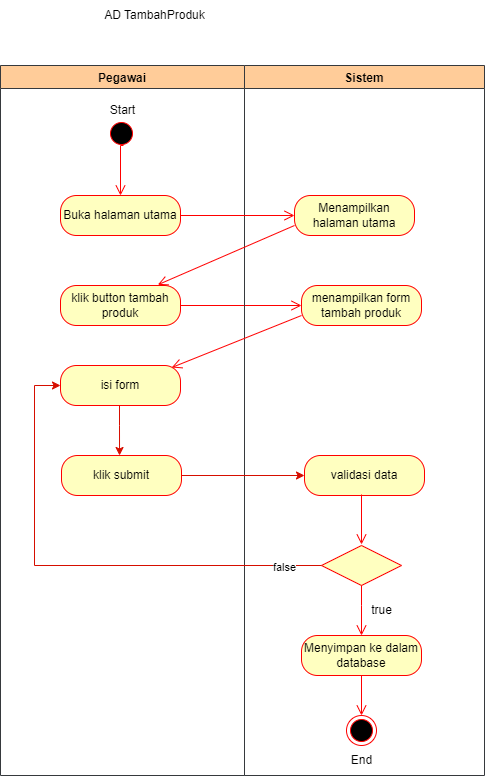

The diagram above was exported from draw.io. Its source (the exported page's mxGraphModel, read from the mxfile embedded in the PNG):
<mxGraphModel dx="1222" dy="550" grid="1" gridSize="10" guides="1" tooltips="1" connect="1" arrows="1" fold="1" page="1" pageScale="1" pageWidth="827" pageHeight="1169" math="0" shadow="0">
  <root>
    <mxCell id="0" />
    <mxCell id="1" parent="0" />
    <mxCell id="ePigA-k5aCXMsxzCjfxp-2" value="" style="edgeStyle=orthogonalEdgeStyle;html=1;verticalAlign=bottom;endArrow=open;endSize=8;strokeColor=#ff0000;rounded=0;entryX=0;entryY=0.5;entryDx=0;entryDy=0;exitX=1;exitY=0.5;exitDx=0;exitDy=0;" edge="1" parent="1" target="ePigA-k5aCXMsxzCjfxp-5" source="ePigA-k5aCXMsxzCjfxp-8">
      <mxGeometry relative="1" as="geometry">
        <mxPoint x="440" y="390" as="targetPoint" />
        <mxPoint x="290" y="390" as="sourcePoint" />
        <Array as="points" />
      </mxGeometry>
    </mxCell>
    <mxCell id="ePigA-k5aCXMsxzCjfxp-4" value="Sistem" style="swimlane;fillColor=#ffcc99;strokeColor=#36393d;" vertex="1" parent="1">
      <mxGeometry x="320" y="120" width="240" height="710" as="geometry" />
    </mxCell>
    <mxCell id="ePigA-k5aCXMsxzCjfxp-5" value="menampilkan form tambah produk" style="rounded=1;whiteSpace=wrap;html=1;arcSize=40;fontColor=#000000;fillColor=#ffffc0;strokeColor=#ff0000;" vertex="1" parent="ePigA-k5aCXMsxzCjfxp-4">
      <mxGeometry x="57" y="220" width="120" height="40" as="geometry" />
    </mxCell>
    <mxCell id="ePigA-k5aCXMsxzCjfxp-11" value="Menampilkan halaman utama" style="rounded=1;whiteSpace=wrap;html=1;arcSize=40;fontColor=#000000;fillColor=#ffffc0;strokeColor=#ff0000;" vertex="1" parent="ePigA-k5aCXMsxzCjfxp-4">
      <mxGeometry x="50" y="130" width="120" height="40" as="geometry" />
    </mxCell>
    <mxCell id="ePigA-k5aCXMsxzCjfxp-14" value="" style="rhombus;whiteSpace=wrap;html=1;fillColor=#ffffc0;strokeColor=#ff0000;" vertex="1" parent="ePigA-k5aCXMsxzCjfxp-4">
      <mxGeometry x="77" y="480" width="80" height="40" as="geometry" />
    </mxCell>
    <mxCell id="ePigA-k5aCXMsxzCjfxp-19" value="" style="ellipse;html=1;shape=endState;fillColor=#000000;strokeColor=#ff0000;" vertex="1" parent="ePigA-k5aCXMsxzCjfxp-4">
      <mxGeometry x="102" y="650" width="30" height="30" as="geometry" />
    </mxCell>
    <mxCell id="ePigA-k5aCXMsxzCjfxp-20" value="End" style="text;html=1;align=center;verticalAlign=middle;resizable=0;points=[];autosize=1;strokeColor=none;fillColor=none;" vertex="1" parent="ePigA-k5aCXMsxzCjfxp-4">
      <mxGeometry x="97" y="680" width="40" height="30" as="geometry" />
    </mxCell>
    <mxCell id="1AACmModLZJaNXwIisip-4" value="validasi data" style="rounded=1;whiteSpace=wrap;html=1;arcSize=40;fontColor=#000000;fillColor=#ffffc0;strokeColor=#ff0000;" vertex="1" parent="ePigA-k5aCXMsxzCjfxp-4">
      <mxGeometry x="60" y="390" width="120" height="40" as="geometry" />
    </mxCell>
    <mxCell id="1AACmModLZJaNXwIisip-8" value="Menyimpan ke dalam database" style="rounded=1;whiteSpace=wrap;html=1;arcSize=40;fontColor=#000000;fillColor=#ffffc0;strokeColor=#ff0000;" vertex="1" parent="ePigA-k5aCXMsxzCjfxp-4">
      <mxGeometry x="57" y="570" width="120" height="40" as="geometry" />
    </mxCell>
    <mxCell id="1AACmModLZJaNXwIisip-9" value="" style="edgeStyle=orthogonalEdgeStyle;html=1;align=left;verticalAlign=bottom;endArrow=open;endSize=8;strokeColor=#ff0000;rounded=0;entryX=0.5;entryY=0;entryDx=0;entryDy=0;exitX=0.5;exitY=1;exitDx=0;exitDy=0;" edge="1" parent="ePigA-k5aCXMsxzCjfxp-4" source="ePigA-k5aCXMsxzCjfxp-14">
      <mxGeometry x="0.4286" y="90" relative="1" as="geometry">
        <mxPoint x="117" y="570" as="targetPoint" />
        <mxPoint x="191" y="610" as="sourcePoint" />
        <mxPoint as="offset" />
        <Array as="points">
          <mxPoint x="117" y="540" />
          <mxPoint x="117" y="540" />
        </Array>
      </mxGeometry>
    </mxCell>
    <mxCell id="ePigA-k5aCXMsxzCjfxp-25" value="" style="edgeStyle=orthogonalEdgeStyle;html=1;align=left;verticalAlign=bottom;endArrow=open;endSize=8;strokeColor=#ff0000;rounded=0;exitX=0.5;exitY=1;exitDx=0;exitDy=0;entryX=0.5;entryY=0;entryDx=0;entryDy=0;" edge="1" parent="ePigA-k5aCXMsxzCjfxp-4" target="ePigA-k5aCXMsxzCjfxp-19">
      <mxGeometry x="0.4286" y="90" relative="1" as="geometry">
        <mxPoint x="260" y="693" as="targetPoint" />
        <mxPoint x="117" y="610" as="sourcePoint" />
        <mxPoint as="offset" />
      </mxGeometry>
    </mxCell>
    <mxCell id="1AACmModLZJaNXwIisip-21" value="true" style="text;html=1;align=center;verticalAlign=middle;resizable=0;points=[];autosize=1;strokeColor=none;fillColor=none;" vertex="1" parent="ePigA-k5aCXMsxzCjfxp-4">
      <mxGeometry x="117" y="530" width="40" height="30" as="geometry" />
    </mxCell>
    <mxCell id="ePigA-k5aCXMsxzCjfxp-21" value="AD TambahProduk" style="text;html=1;align=center;verticalAlign=middle;resizable=0;points=[];autosize=1;strokeColor=none;fillColor=none;" vertex="1" parent="1">
      <mxGeometry x="170" y="55" width="120" height="30" as="geometry" />
    </mxCell>
    <mxCell id="ePigA-k5aCXMsxzCjfxp-6" value="Pegawai" style="swimlane;fillColor=#ffcc99;strokeColor=#36393d;" vertex="1" parent="1">
      <mxGeometry x="76" y="120" width="244" height="710" as="geometry" />
    </mxCell>
    <mxCell id="ePigA-k5aCXMsxzCjfxp-7" value="Buka halaman utama" style="rounded=1;whiteSpace=wrap;html=1;arcSize=40;fontColor=#000000;fillColor=#ffffc0;strokeColor=#ff0000;" vertex="1" parent="ePigA-k5aCXMsxzCjfxp-6">
      <mxGeometry x="60" y="130" width="120" height="40" as="geometry" />
    </mxCell>
    <mxCell id="ePigA-k5aCXMsxzCjfxp-8" value="klik button tambah produk" style="rounded=1;whiteSpace=wrap;html=1;arcSize=40;fontColor=#000000;fillColor=#ffffc0;strokeColor=#ff0000;" vertex="1" parent="ePigA-k5aCXMsxzCjfxp-6">
      <mxGeometry x="60" y="220" width="120" height="40" as="geometry" />
    </mxCell>
    <mxCell id="ePigA-k5aCXMsxzCjfxp-9" value="Start" style="text;html=1;align=center;verticalAlign=middle;resizable=0;points=[];autosize=1;strokeColor=none;fillColor=none;" vertex="1" parent="ePigA-k5aCXMsxzCjfxp-6">
      <mxGeometry x="97" y="30" width="50" height="30" as="geometry" />
    </mxCell>
    <mxCell id="ePigA-k5aCXMsxzCjfxp-10" value="" style="ellipse;html=1;shape=startState;fillColor=#000000;strokeColor=#ff0000;" vertex="1" parent="ePigA-k5aCXMsxzCjfxp-6">
      <mxGeometry x="106" y="53" width="30" height="30" as="geometry" />
    </mxCell>
    <mxCell id="1AACmModLZJaNXwIisip-1" value="isi form" style="rounded=1;whiteSpace=wrap;html=1;arcSize=40;fontColor=#000000;fillColor=#ffffc0;strokeColor=#ff0000;" vertex="1" parent="ePigA-k5aCXMsxzCjfxp-6">
      <mxGeometry x="60" y="300" width="120" height="40" as="geometry" />
    </mxCell>
    <mxCell id="ePigA-k5aCXMsxzCjfxp-1" value="" style="edgeStyle=orthogonalEdgeStyle;html=1;verticalAlign=bottom;endArrow=open;endSize=8;strokeColor=#ff0000;rounded=0;entryX=0.5;entryY=0;entryDx=0;entryDy=0;" edge="1" parent="ePigA-k5aCXMsxzCjfxp-6" target="ePigA-k5aCXMsxzCjfxp-7">
      <mxGeometry relative="1" as="geometry">
        <mxPoint x="163" y="130" as="targetPoint" />
        <mxPoint x="123" y="80" as="sourcePoint" />
        <Array as="points">
          <mxPoint x="120" y="80" />
        </Array>
      </mxGeometry>
    </mxCell>
    <mxCell id="1AACmModLZJaNXwIisip-13" value="klik submit" style="rounded=1;whiteSpace=wrap;html=1;arcSize=40;fontColor=#000000;fillColor=#ffffc0;strokeColor=#ff0000;" vertex="1" parent="ePigA-k5aCXMsxzCjfxp-6">
      <mxGeometry x="61" y="390" width="120" height="40" as="geometry" />
    </mxCell>
    <mxCell id="1AACmModLZJaNXwIisip-17" value="" style="edgeStyle=orthogonalEdgeStyle;rounded=0;orthogonalLoop=1;jettySize=auto;html=1;strokeColor=#D60E00;entryX=0.442;entryY=0;entryDx=0;entryDy=0;entryPerimeter=0;" edge="1" parent="ePigA-k5aCXMsxzCjfxp-6">
      <mxGeometry relative="1" as="geometry">
        <mxPoint x="119" y="340" as="sourcePoint" />
        <mxPoint x="119.03999999999996" y="390" as="targetPoint" />
        <Array as="points">
          <mxPoint x="119" y="360" />
          <mxPoint x="119" y="360" />
        </Array>
      </mxGeometry>
    </mxCell>
    <mxCell id="ePigA-k5aCXMsxzCjfxp-12" value="" style="edgeStyle=orthogonalEdgeStyle;html=1;verticalAlign=bottom;endArrow=open;endSize=8;strokeColor=#ff0000;rounded=0;exitX=1;exitY=0.5;exitDx=0;exitDy=0;entryX=0;entryY=0.5;entryDx=0;entryDy=0;" edge="1" parent="1" source="ePigA-k5aCXMsxzCjfxp-7" target="ePigA-k5aCXMsxzCjfxp-11">
      <mxGeometry relative="1" as="geometry">
        <mxPoint x="165" y="360" as="targetPoint" />
        <mxPoint x="165" y="300" as="sourcePoint" />
      </mxGeometry>
    </mxCell>
    <mxCell id="ePigA-k5aCXMsxzCjfxp-13" value="" style="html=1;verticalAlign=bottom;endArrow=open;endSize=8;strokeColor=#ff0000;rounded=0;exitX=0;exitY=0.75;exitDx=0;exitDy=0;entryX=0.811;entryY=-0.018;entryDx=0;entryDy=0;entryPerimeter=0;" edge="1" parent="1" source="ePigA-k5aCXMsxzCjfxp-11" target="ePigA-k5aCXMsxzCjfxp-8">
      <mxGeometry relative="1" as="geometry">
        <mxPoint x="190" y="370" as="targetPoint" />
        <mxPoint x="370.52" y="280" as="sourcePoint" />
      </mxGeometry>
    </mxCell>
    <mxCell id="1AACmModLZJaNXwIisip-3" value="" style="html=1;verticalAlign=bottom;endArrow=open;endSize=8;strokeColor=#ff0000;rounded=0;exitX=0;exitY=0.75;exitDx=0;exitDy=0;entryX=0.927;entryY=0.05;entryDx=0;entryDy=0;entryPerimeter=0;" edge="1" parent="1" source="ePigA-k5aCXMsxzCjfxp-5" target="1AACmModLZJaNXwIisip-1">
      <mxGeometry relative="1" as="geometry">
        <mxPoint x="203.31999999999994" y="379.28" as="targetPoint" />
        <mxPoint x="460" y="290" as="sourcePoint" />
      </mxGeometry>
    </mxCell>
    <mxCell id="1AACmModLZJaNXwIisip-16" style="edgeStyle=orthogonalEdgeStyle;rounded=0;orthogonalLoop=1;jettySize=auto;html=1;strokeColor=#D60E00;entryX=0;entryY=0.5;entryDx=0;entryDy=0;" edge="1" parent="1" source="1AACmModLZJaNXwIisip-13" target="1AACmModLZJaNXwIisip-4">
      <mxGeometry relative="1" as="geometry" />
    </mxCell>
    <mxCell id="1AACmModLZJaNXwIisip-18" value="" style="edgeStyle=orthogonalEdgeStyle;html=1;align=left;verticalAlign=bottom;endArrow=open;endSize=8;strokeColor=#ff0000;rounded=0;entryX=0.5;entryY=0;entryDx=0;entryDy=0;exitX=0.5;exitY=1;exitDx=0;exitDy=0;" edge="1" parent="1">
      <mxGeometry x="0.4286" y="90" relative="1" as="geometry">
        <mxPoint x="437" y="599" as="targetPoint" />
        <mxPoint x="437" y="549" as="sourcePoint" />
        <mxPoint as="offset" />
      </mxGeometry>
    </mxCell>
    <mxCell id="1AACmModLZJaNXwIisip-19" style="edgeStyle=orthogonalEdgeStyle;rounded=0;orthogonalLoop=1;jettySize=auto;html=1;strokeColor=#D60E00;exitX=0;exitY=0.5;exitDx=0;exitDy=0;entryX=0;entryY=0.5;entryDx=0;entryDy=0;" edge="1" parent="1" source="ePigA-k5aCXMsxzCjfxp-14" target="1AACmModLZJaNXwIisip-1">
      <mxGeometry relative="1" as="geometry">
        <mxPoint x="267" y="540" as="sourcePoint" />
        <mxPoint x="130" y="440" as="targetPoint" />
        <Array as="points">
          <mxPoint x="110" y="620" />
          <mxPoint x="110" y="440" />
        </Array>
      </mxGeometry>
    </mxCell>
    <mxCell id="1AACmModLZJaNXwIisip-20" value="false" style="edgeLabel;html=1;align=center;verticalAlign=middle;resizable=0;points=[];" vertex="1" connectable="0" parent="1AACmModLZJaNXwIisip-19">
      <mxGeometry x="-0.8462" y="1" relative="1" as="geometry">
        <mxPoint as="offset" />
      </mxGeometry>
    </mxCell>
  </root>
</mxGraphModel>